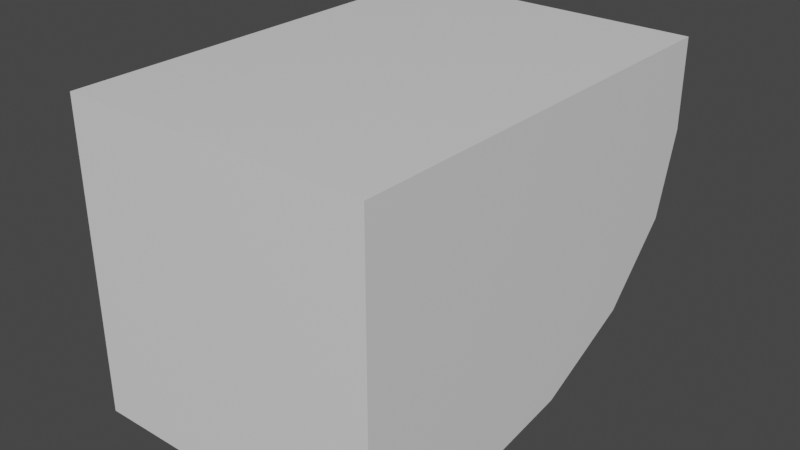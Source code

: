 # Source: Lag_1.blend  (saved by Blender 2.90.8; exported with 4.5.12 LTS)
import bpy
from mathutils import Matrix  # noqa: F401  (used for matrix-valued properties, if any)

bpy.ops.wm.read_factory_settings(use_empty=True)
scene = bpy.context.scene
scene.name = 'Scene'

# ---- collections
col_collection = bpy.data.collections.new('Collection'); scene.collection.children.link(col_collection)

# ---- materials (node trees are filled in below, after node groups)
mat_material = bpy.data.materials.new('Material')
mat_material.alpha_threshold = 0.0
mat_material.use_transparent_shadow = False
mat_material.line_color = (0.0, 0.0, 0.0, 1.0)

# ---- material node trees
mat_material.use_nodes = True; mat_material.node_tree.nodes.clear()
_N = mat_material.node_tree.nodes; _L = mat_material.node_tree.links
n0 = _N.new('ShaderNodeOutputMaterial'); n0.name = 'Material Output'; n0.location = (300, 300)
n1 = _N.new('ShaderNodeBsdfPrincipled'); n1.name = 'Principled BSDF'; n1.location = (10, 300)
n1.distribution = 'GGX'
n1.subsurface_method = 'BURLEY'
n1.inputs[2].default_value = 0.4
n1.inputs[3].default_value = 1.45
n1.inputs[27].default_value = (0.0, 0.0, 0.0, 1.0)
n1.inputs[28].default_value = 1.0
_L.new(n1.outputs[0], n0.inputs[0])
n0.is_active_output = True

# ---- world
world_world = bpy.data.worlds.new('World'); scene.world = world_world
world_world.use_nodes = True; world_world.node_tree.nodes.clear()
_N = world_world.node_tree.nodes; _L = world_world.node_tree.links
n0 = _N.new('ShaderNodeOutputWorld'); n0.name = 'World Output'; n0.location = (300, 300)
n1 = _N.new('ShaderNodeBackground'); n1.name = 'Background'; n1.location = (10, 300)
n1.inputs[0].default_value = (0.05088, 0.05088, 0.05088, 1.0)
_L.new(n1.outputs[0], n0.inputs[0])
n0.is_active_output = True
world_world.color = (0.05088, 0.05088, 0.05088)
world_world.use_sun_shadow = False
world_world.sun_shadow_jitter_overblur = 0.0

# ---- meshes
me_cube = bpy.data.meshes.new('Cube')
me_cube.from_pydata([(1.0, 1.0, 1.0), (1.0, -1.0, 1.0), (1.0, -1.0, -1.0), (-1.0, 1.0, 1.0), (-1.0, -1.0, 1.0), (-1.0, -1.0, -1.0), (1.0, -0.4172, -1.0), (1.0, 1.0, 0.4172), (1.0, 0.1251, -0.8921), (1.0, 0.5849, -0.5849), (1.0, 0.8921, -0.1251), (-1.0, 1.0, 0.4172), (-1.0, -0.4172, -1.0), (-1.0, 0.8921, -0.1251), (-1.0, 0.5849, -0.5849), (-1.0, 0.1251, -0.8921)], [], [(0, 3, 4, 1), (2, 1, 4, 5), (5, 4, 3, 11, 13, 14, 15, 12), (12, 6, 2, 5), (6, 8, 9, 10, 7, 0, 1, 2), (6, 12, 15, 8), (8, 15, 14, 9), (9, 14, 13, 10), (10, 13, 11, 7), (11, 3, 0, 7)])
_uv = me_cube.uv_layers.new(name='UVMap')
_uv.uv.foreach_set('vector', [0.625, 0.5, 0.875, 0.5, 0.875, 0.75, 0.625, 0.75, 0.375, 0.75, 0.625, 0.75, 0.625, 1.0, 0.375, 1.0, 0.375, 0.0, 0.625, 0.0, 0.625, 0.25, 0.5521, 0.25, 0.4844, 0.2365, 0.4269, 0.1981, 0.3885, 0.1406, 0.375, 0.07285, 0.125, 0.6771, 0.375, 0.6771, 0.375, 0.75, 0.125, 0.75, 0.375, 0.6771, 0.3885, 0.6094, 0.4269, 0.5519, 0.4844, 0.5135, 0.5521, 0.5, 0.625, 0.5, 0.625, 0.75, 0.375, 0.75, 0.375, 0.6771, 0.125, 0.6771, 0.125, 0.6094, 0.375, 0.6094, 0.375, 0.6094, 0.125, 0.6094, 0.125, 0.5, 0.375, 0.5, 0.375, 0.5, 0.375, 0.25, 0.4844, 0.25, 0.4844, 0.5, 0.4844, 0.5, 0.4844, 0.25, 0.5521, 0.25, 0.5521, 0.5, 0.5521, 0.25, 0.625, 0.25, 0.625, 0.5, 0.5521, 0.5])
me_cube.materials.append(mat_material)
me_cube.use_remesh_preserve_volume = False
me_cube.use_remesh_preserve_attributes = False
me_cube.use_mirror_vertex_groups = False
me_cube.update()

# ---- objects
ob_cube = bpy.data.objects.new('Cube', me_cube)

# ---- transforms, parenting, visibility, modifiers, constraints
ob_cube.location = (0.0, 0.0, 0.0)
ob_cube.scale = (0.07, 0.1, 0.07)
ob_cube.lock_rotations_4d = False
ob_cube.empty_display_type = 'ARROWS'
ob_cube.lineart.crease_threshold = 0.0

# ---- collection membership
col_collection.objects.link(ob_cube)

# ---- scene / render settings (as saved in the file)
scene.frame_start = 1; scene.frame_end = 250; scene.frame_set(1)
scene.render.engine = 'BLENDER_EEVEE_NEXT'
scene.cycles.use_denoising = False
scene.cycles.samples = 128
scene.cycles.sampling_pattern = 'TABULATED_SOBOL'
scene.cycles.use_adaptive_sampling = False
scene.cycles.use_light_tree = False
scene.view_settings.view_transform = 'Filmic'
bpy.context.view_layer.update()

# ---- added for rendering (the .blend has no active camera and no usable light): camera, sun
cam_auto = bpy.data.cameras.new('AutoCamera')
cam_auto.lens = 50.0
cam_auto.sensor_width = 36.0
cam_auto.clip_end = 1000.0
ob_auto_camera = bpy.data.objects.new('AutoCamera', cam_auto)
scene.collection.objects.link(ob_auto_camera)
ob_auto_camera.location = (0.260381, -0.312458, 0.208305)
ob_auto_camera.rotation_euler = (1.09748, -7.21219e-08, 0.694738)
scene.camera = ob_auto_camera
light_auto_sun = bpy.data.lights.new('AutoSun', 'SUN')
light_auto_sun.energy = 3.0
light_auto_sun.angle = 0.0523599
ob_auto_sun = bpy.data.objects.new('AutoSun', light_auto_sun)
scene.collection.objects.link(ob_auto_sun)
ob_auto_sun.rotation_euler = (0.872665, 0.174533, 0.523599)
bpy.context.view_layer.update()
